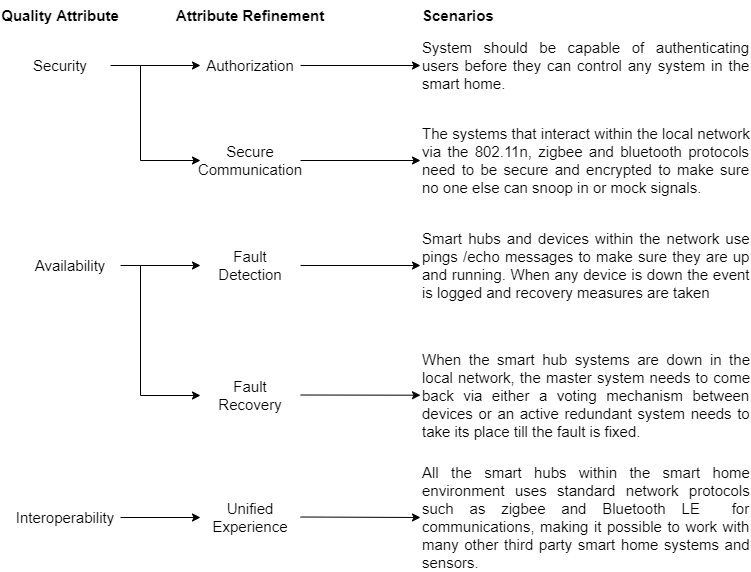

The diagram above was exported from draw.io. Its source (the exported page's mxGraphModel, read from the mxfile embedded in the PNG):
<mxGraphModel dx="1161" dy="515" grid="1" gridSize="10" guides="1" tooltips="1" connect="1" arrows="1" fold="1" page="1" pageScale="1" pageWidth="850" pageHeight="1100" math="0" shadow="0">
  <root>
    <mxCell id="0" />
    <mxCell id="1" parent="0" />
    <mxCell id="9pKuZ1DTy6y_oSiN3lms-1" value="&lt;font style=&quot;font-size: 15px&quot;&gt;Security&lt;/font&gt;" style="text;html=1;strokeColor=none;fillColor=none;align=center;verticalAlign=middle;whiteSpace=wrap;rounded=0;" parent="1" vertex="1">
      <mxGeometry x="30" y="130" width="100" height="30" as="geometry" />
    </mxCell>
    <mxCell id="9pKuZ1DTy6y_oSiN3lms-2" value="&lt;font style=&quot;font-size: 15px&quot;&gt;Secure Communication&lt;/font&gt;" style="text;html=1;strokeColor=none;fillColor=none;align=center;verticalAlign=middle;whiteSpace=wrap;rounded=0;" parent="1" vertex="1">
      <mxGeometry x="220" y="225" width="100" height="30" as="geometry" />
    </mxCell>
    <mxCell id="9pKuZ1DTy6y_oSiN3lms-3" value="&lt;font style=&quot;font-size: 15px&quot;&gt;Authorization&lt;/font&gt;" style="text;html=1;strokeColor=none;fillColor=none;align=center;verticalAlign=middle;whiteSpace=wrap;rounded=0;" parent="1" vertex="1">
      <mxGeometry x="220" y="130" width="100" height="30" as="geometry" />
    </mxCell>
    <mxCell id="9pKuZ1DTy6y_oSiN3lms-4" value="&lt;div style=&quot;text-align: justify&quot;&gt;&lt;span&gt;System should be capable of authenticating users before they can control any system in the smart home.&lt;/span&gt;&lt;/div&gt;" style="text;html=1;strokeColor=none;fillColor=none;align=left;verticalAlign=middle;whiteSpace=wrap;rounded=0;fontSize=15;" parent="1" vertex="1">
      <mxGeometry x="440" y="115" width="330" height="60" as="geometry" />
    </mxCell>
    <mxCell id="9pKuZ1DTy6y_oSiN3lms-5" value="&lt;div style=&quot;text-align: justify&quot;&gt;&lt;span&gt;The systems that interact within the local network via the 802.11n, zigbee and bluetooth protocols need to be secure and encrypted to make sure no one else can snoop in or mock signals.&lt;/span&gt;&lt;/div&gt;" style="text;html=1;strokeColor=none;fillColor=none;align=left;verticalAlign=middle;whiteSpace=wrap;rounded=0;fontSize=15;" parent="1" vertex="1">
      <mxGeometry x="440" y="205" width="330" height="70" as="geometry" />
    </mxCell>
    <mxCell id="9pKuZ1DTy6y_oSiN3lms-6" value="&lt;font style=&quot;font-size: 15px&quot;&gt;Availability&lt;/font&gt;" style="text;html=1;strokeColor=none;fillColor=none;align=center;verticalAlign=middle;whiteSpace=wrap;rounded=0;" parent="1" vertex="1">
      <mxGeometry x="40" y="330" width="100" height="30" as="geometry" />
    </mxCell>
    <mxCell id="9pKuZ1DTy6y_oSiN3lms-7" value="&lt;font style=&quot;font-size: 15px&quot;&gt;Fault Recovery&lt;/font&gt;" style="text;html=1;strokeColor=none;fillColor=none;align=center;verticalAlign=middle;whiteSpace=wrap;rounded=0;" parent="1" vertex="1">
      <mxGeometry x="220" y="460" width="100" height="30" as="geometry" />
    </mxCell>
    <mxCell id="9pKuZ1DTy6y_oSiN3lms-8" value="&lt;div style=&quot;text-align: justify&quot;&gt;&lt;span&gt;When the smart hub systems are down in the local network, the master system needs to come back via either a voting mechanism between devices or an active redundant system needs to take its place till the fault is fixed.&lt;/span&gt;&lt;/div&gt;" style="text;html=1;strokeColor=none;fillColor=none;align=left;verticalAlign=middle;whiteSpace=wrap;rounded=0;fontSize=15;" parent="1" vertex="1">
      <mxGeometry x="440" y="430" width="330" height="90" as="geometry" />
    </mxCell>
    <mxCell id="9pKuZ1DTy6y_oSiN3lms-20" value="" style="endArrow=classic;html=1;rounded=0;fontSize=15;exitX=1;exitY=0.5;exitDx=0;exitDy=0;align=center;entryX=0;entryY=0.5;entryDx=0;entryDy=0;" parent="1" source="9pKuZ1DTy6y_oSiN3lms-1" target="9pKuZ1DTy6y_oSiN3lms-3" edge="1">
      <mxGeometry width="50" height="50" relative="1" as="geometry">
        <mxPoint x="400" y="450" as="sourcePoint" />
        <mxPoint x="210" y="145" as="targetPoint" />
      </mxGeometry>
    </mxCell>
    <mxCell id="9pKuZ1DTy6y_oSiN3lms-21" value="" style="endArrow=classic;html=1;rounded=0;fontSize=15;align=center;entryX=0;entryY=0.5;entryDx=0;entryDy=0;" parent="1" target="9pKuZ1DTy6y_oSiN3lms-2" edge="1">
      <mxGeometry width="50" height="50" relative="1" as="geometry">
        <mxPoint x="160" y="145" as="sourcePoint" />
        <mxPoint x="220" y="240" as="targetPoint" />
        <Array as="points">
          <mxPoint x="160" y="240" />
        </Array>
      </mxGeometry>
    </mxCell>
    <mxCell id="9pKuZ1DTy6y_oSiN3lms-23" value="" style="endArrow=classic;html=1;rounded=0;fontSize=15;exitX=1;exitY=0.5;exitDx=0;exitDy=0;align=center;entryX=0;entryY=0.5;entryDx=0;entryDy=0;" parent="1" source="9pKuZ1DTy6y_oSiN3lms-6" target="PFjkwz7WltYErsm6oPcm-3" edge="1">
      <mxGeometry width="50" height="50" relative="1" as="geometry">
        <mxPoint x="140" y="385" as="sourcePoint" />
        <mxPoint x="230" y="385" as="targetPoint" />
      </mxGeometry>
    </mxCell>
    <mxCell id="9pKuZ1DTy6y_oSiN3lms-28" value="" style="endArrow=classic;html=1;rounded=0;fontSize=15;exitX=1;exitY=0.5;exitDx=0;exitDy=0;align=center;entryX=0;entryY=0.5;entryDx=0;entryDy=0;" parent="1" source="9pKuZ1DTy6y_oSiN3lms-3" edge="1" target="9pKuZ1DTy6y_oSiN3lms-4">
      <mxGeometry width="50" height="50" relative="1" as="geometry">
        <mxPoint x="140" y="355" as="sourcePoint" />
        <mxPoint x="430" y="145" as="targetPoint" />
      </mxGeometry>
    </mxCell>
    <mxCell id="9pKuZ1DTy6y_oSiN3lms-29" value="" style="endArrow=classic;html=1;rounded=0;fontSize=15;exitX=1;exitY=0.5;exitDx=0;exitDy=0;align=center;entryX=0;entryY=0.5;entryDx=0;entryDy=0;" parent="1" edge="1" target="9pKuZ1DTy6y_oSiN3lms-5" source="9pKuZ1DTy6y_oSiN3lms-2">
      <mxGeometry width="50" height="50" relative="1" as="geometry">
        <mxPoint x="320" y="194.5" as="sourcePoint" />
        <mxPoint x="430" y="240" as="targetPoint" />
      </mxGeometry>
    </mxCell>
    <mxCell id="9pKuZ1DTy6y_oSiN3lms-30" value="" style="endArrow=classic;html=1;rounded=0;fontSize=15;exitX=1;exitY=0.5;exitDx=0;exitDy=0;align=center;" parent="1" edge="1" target="9pKuZ1DTy6y_oSiN3lms-8">
      <mxGeometry width="50" height="50" relative="1" as="geometry">
        <mxPoint x="320" y="474.5" as="sourcePoint" />
        <mxPoint x="430" y="474.5" as="targetPoint" />
      </mxGeometry>
    </mxCell>
    <mxCell id="9pKuZ1DTy6y_oSiN3lms-36" value="&lt;b&gt;Quality Attribute&lt;/b&gt;" style="text;html=1;strokeColor=none;fillColor=none;align=center;verticalAlign=middle;whiteSpace=wrap;rounded=0;fontSize=15;" parent="1" vertex="1">
      <mxGeometry x="20" y="80" width="120" height="30" as="geometry" />
    </mxCell>
    <mxCell id="9pKuZ1DTy6y_oSiN3lms-37" value="&lt;b&gt;Attribute Refinement&lt;/b&gt;" style="text;html=1;strokeColor=none;fillColor=none;align=center;verticalAlign=middle;whiteSpace=wrap;rounded=0;fontSize=15;" parent="1" vertex="1">
      <mxGeometry x="190" y="80" width="160" height="30" as="geometry" />
    </mxCell>
    <mxCell id="9pKuZ1DTy6y_oSiN3lms-38" value="&lt;b&gt;Scenarios&lt;/b&gt;" style="text;html=1;strokeColor=none;fillColor=none;align=left;verticalAlign=middle;whiteSpace=wrap;rounded=0;fontSize=15;" parent="1" vertex="1">
      <mxGeometry x="440" y="80" width="160" height="30" as="geometry" />
    </mxCell>
    <mxCell id="rPKTQAUROASXAeukLVPO-1" value="&lt;font style=&quot;font-size: 15px&quot;&gt;Interoperability&lt;/font&gt;" style="text;html=1;strokeColor=none;fillColor=none;align=center;verticalAlign=middle;whiteSpace=wrap;rounded=0;" parent="1" vertex="1">
      <mxGeometry x="30" y="582" width="110" height="30" as="geometry" />
    </mxCell>
    <mxCell id="rPKTQAUROASXAeukLVPO-2" value="&lt;font style=&quot;font-size: 15px&quot;&gt;Unified Experience&lt;/font&gt;" style="text;html=1;strokeColor=none;fillColor=none;align=center;verticalAlign=middle;whiteSpace=wrap;rounded=0;" parent="1" vertex="1">
      <mxGeometry x="220" y="582" width="100" height="30" as="geometry" />
    </mxCell>
    <mxCell id="rPKTQAUROASXAeukLVPO-3" value="&lt;div style=&quot;text-align: justify&quot;&gt;&lt;span&gt;All the smart hubs within the smart home environment uses standard network protocols such as zigbee and Bluetooth LE&amp;nbsp; for communications, making it possible to work with many other third party smart home systems and sensors.&lt;/span&gt;&lt;/div&gt;" style="text;html=1;strokeColor=none;fillColor=none;align=left;verticalAlign=middle;whiteSpace=wrap;rounded=0;fontSize=15;" parent="1" vertex="1">
      <mxGeometry x="440" y="547" width="330" height="100" as="geometry" />
    </mxCell>
    <mxCell id="rPKTQAUROASXAeukLVPO-4" value="" style="endArrow=classic;html=1;rounded=0;fontSize=15;exitX=1;exitY=0.5;exitDx=0;exitDy=0;align=center;entryX=0;entryY=0.5;entryDx=0;entryDy=0;" parent="1" source="rPKTQAUROASXAeukLVPO-1" target="rPKTQAUROASXAeukLVPO-2" edge="1">
      <mxGeometry width="50" height="50" relative="1" as="geometry">
        <mxPoint x="140" y="537" as="sourcePoint" />
        <mxPoint x="230" y="537" as="targetPoint" />
      </mxGeometry>
    </mxCell>
    <mxCell id="rPKTQAUROASXAeukLVPO-5" value="" style="endArrow=classic;html=1;rounded=0;fontSize=15;exitX=1;exitY=0.5;exitDx=0;exitDy=0;align=center;entryX=0;entryY=0.5;entryDx=0;entryDy=0;" parent="1" edge="1" target="rPKTQAUROASXAeukLVPO-3">
      <mxGeometry width="50" height="50" relative="1" as="geometry">
        <mxPoint x="320" y="596.5" as="sourcePoint" />
        <mxPoint x="430" y="596.5" as="targetPoint" />
      </mxGeometry>
    </mxCell>
    <mxCell id="PFjkwz7WltYErsm6oPcm-2" value="" style="endArrow=classic;html=1;rounded=0;fontSize=15;align=center;entryX=0;entryY=0.5;entryDx=0;entryDy=0;" edge="1" parent="1" target="9pKuZ1DTy6y_oSiN3lms-7">
      <mxGeometry width="50" height="50" relative="1" as="geometry">
        <mxPoint x="160" y="345" as="sourcePoint" />
        <mxPoint x="220" y="595" as="targetPoint" />
        <Array as="points">
          <mxPoint x="160" y="475" />
        </Array>
      </mxGeometry>
    </mxCell>
    <mxCell id="PFjkwz7WltYErsm6oPcm-3" value="&lt;font style=&quot;font-size: 15px&quot;&gt;Fault Detection&lt;/font&gt;" style="text;html=1;strokeColor=none;fillColor=none;align=center;verticalAlign=middle;whiteSpace=wrap;rounded=0;" vertex="1" parent="1">
      <mxGeometry x="220" y="330" width="100" height="30" as="geometry" />
    </mxCell>
    <mxCell id="PFjkwz7WltYErsm6oPcm-4" value="" style="endArrow=classic;html=1;rounded=0;fontSize=15;exitX=1;exitY=0.5;exitDx=0;exitDy=0;align=center;entryX=0;entryY=0.5;entryDx=0;entryDy=0;" edge="1" parent="1" source="PFjkwz7WltYErsm6oPcm-3" target="PFjkwz7WltYErsm6oPcm-5">
      <mxGeometry width="50" height="50" relative="1" as="geometry">
        <mxPoint x="320" y="569.8299999999999" as="sourcePoint" />
        <mxPoint x="430" y="600" as="targetPoint" />
      </mxGeometry>
    </mxCell>
    <mxCell id="PFjkwz7WltYErsm6oPcm-5" value="&lt;div style=&quot;text-align: justify&quot;&gt;&lt;span&gt;Smart hubs and devices within the network use pings /echo messages to make sure they are up and running. When any device is down the event is logged and recovery measures are taken&amp;nbsp;&amp;nbsp;&lt;/span&gt;&lt;/div&gt;" style="text;html=1;strokeColor=none;fillColor=none;align=left;verticalAlign=middle;whiteSpace=wrap;rounded=0;fontSize=15;" vertex="1" parent="1">
      <mxGeometry x="440" y="300" width="330" height="90" as="geometry" />
    </mxCell>
  </root>
</mxGraphModel>